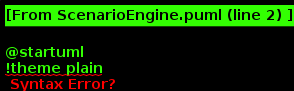

The diagram above was rendered by PlantUML. Its source (embedded in the PNG):
@startuml
!theme plain

class ScenarioEngine {
  +executeScenario(event: Event)
  +runScheduledScenarios()
}

class Scenario {
  -id: string
  -name: string
  -trigger: Trigger
  -conditions: List<Condition>
  -actions: List<Action>
  +isTriggeredBy(event: Event): bool
  +canRun(): bool
}

interface Trigger {
  +isMatch(event: Event): bool
}

class TimeTrigger {
  +cronExpression: string
  +isMatch(event: Event): bool
}

class EventTrigger {
  +eventType: string
  +isMatch(event: Event): bool
}

interface Condition {
  +evaluate(): bool
}

interface Action {
  +execute(): void
}

class CommandAction {
  +deviceId: string
  +command: string
  +execute(): void
}

class ScenarioRepository {
  +getActiveScenarios(): List<Scenario>
}

class CommandDispatcher {
  +sendCommand(deviceId: string, command: string): void
}

ScenarioEngine --> ScenarioRepository : uses
ScenarioEngine --> CommandDispatcher : uses
ScenarioEngine --> Scenario : executes

Scenario --> Trigger : 1
Scenario --> Condition : *
Scenario --> Action : *

Trigger <|-- TimeTrigger
Trigger <|-- EventTrigger
Action <|-- CommandAction
@enduml